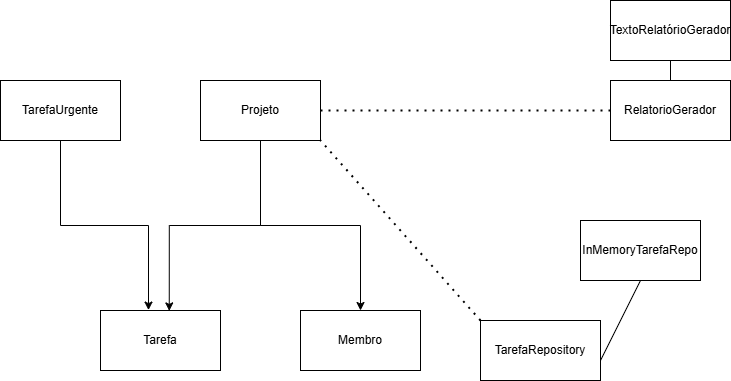

The diagram above was exported from draw.io. Its source (the exported page's mxGraphModel, read from the mxfile embedded in the PNG):
<mxGraphModel dx="1042" dy="527" grid="1" gridSize="10" guides="1" tooltips="1" connect="1" arrows="1" fold="1" page="1" pageScale="1" pageWidth="827" pageHeight="1169" math="0" shadow="0">
  <root>
    <mxCell id="0" />
    <mxCell id="1" parent="0" />
    <mxCell id="PaKH-im3WOErYBfFY5lM-1" value="&lt;font style=&quot;vertical-align: inherit;&quot;&gt;&lt;font style=&quot;vertical-align: inherit;&quot;&gt;Tarefa&lt;/font&gt;&lt;/font&gt;" style="rounded=0;whiteSpace=wrap;html=1;" vertex="1" parent="1">
      <mxGeometry x="140" y="520" width="120" height="60" as="geometry" />
    </mxCell>
    <mxCell id="PaKH-im3WOErYBfFY5lM-25" style="edgeStyle=orthogonalEdgeStyle;rounded=0;orthogonalLoop=1;jettySize=auto;html=1;entryX=0.5;entryY=0;entryDx=0;entryDy=0;" edge="1" parent="1" source="PaKH-im3WOErYBfFY5lM-2" target="PaKH-im3WOErYBfFY5lM-6">
      <mxGeometry relative="1" as="geometry" />
    </mxCell>
    <mxCell id="PaKH-im3WOErYBfFY5lM-2" value="&lt;font style=&quot;vertical-align: inherit;&quot;&gt;&lt;font style=&quot;vertical-align: inherit;&quot;&gt;Projeto&lt;/font&gt;&lt;/font&gt;" style="rounded=0;whiteSpace=wrap;html=1;" vertex="1" parent="1">
      <mxGeometry x="240" y="290" width="120" height="60" as="geometry" />
    </mxCell>
    <mxCell id="PaKH-im3WOErYBfFY5lM-3" value="&lt;font style=&quot;vertical-align: inherit;&quot;&gt;&lt;font style=&quot;vertical-align: inherit;&quot;&gt;TarefaUrgente&lt;/font&gt;&lt;/font&gt;" style="rounded=0;whiteSpace=wrap;html=1;" vertex="1" parent="1">
      <mxGeometry x="40" y="290" width="120" height="60" as="geometry" />
    </mxCell>
    <mxCell id="PaKH-im3WOErYBfFY5lM-6" value="&lt;font style=&quot;vertical-align: inherit;&quot;&gt;&lt;font style=&quot;vertical-align: inherit;&quot;&gt;Membro&lt;/font&gt;&lt;/font&gt;" style="rounded=0;whiteSpace=wrap;html=1;" vertex="1" parent="1">
      <mxGeometry x="340" y="520" width="120" height="60" as="geometry" />
    </mxCell>
    <mxCell id="PaKH-im3WOErYBfFY5lM-7" value="&lt;font style=&quot;vertical-align: inherit;&quot;&gt;&lt;font style=&quot;vertical-align: inherit;&quot;&gt;TarefaRepository&lt;/font&gt;&lt;/font&gt;" style="rounded=0;whiteSpace=wrap;html=1;" vertex="1" parent="1">
      <mxGeometry x="520" y="530" width="120" height="60" as="geometry" />
    </mxCell>
    <mxCell id="PaKH-im3WOErYBfFY5lM-9" value="&lt;font style=&quot;vertical-align: inherit;&quot;&gt;&lt;font style=&quot;vertical-align: inherit;&quot;&gt;RelatorioGerador&lt;/font&gt;&lt;/font&gt;" style="rounded=0;whiteSpace=wrap;html=1;" vertex="1" parent="1">
      <mxGeometry x="650" y="290" width="120" height="60" as="geometry" />
    </mxCell>
    <mxCell id="PaKH-im3WOErYBfFY5lM-10" value="&lt;font style=&quot;vertical-align: inherit;&quot;&gt;&lt;font style=&quot;vertical-align: inherit;&quot;&gt;TextoRelatórioGerador&lt;/font&gt;&lt;/font&gt;" style="rounded=0;whiteSpace=wrap;html=1;" vertex="1" parent="1">
      <mxGeometry x="650" y="210" width="120" height="60" as="geometry" />
    </mxCell>
    <mxCell id="PaKH-im3WOErYBfFY5lM-8" value="&lt;font style=&quot;vertical-align: inherit;&quot;&gt;&lt;font style=&quot;vertical-align: inherit;&quot;&gt;InMemoryTarefaRepo&lt;/font&gt;&lt;/font&gt;" style="rounded=0;whiteSpace=wrap;html=1;" vertex="1" parent="1">
      <mxGeometry x="620" y="430" width="120" height="60" as="geometry" />
    </mxCell>
    <mxCell id="PaKH-im3WOErYBfFY5lM-22" style="edgeStyle=orthogonalEdgeStyle;rounded=0;orthogonalLoop=1;jettySize=auto;html=1;entryX=0.573;entryY=0.007;entryDx=0;entryDy=0;entryPerimeter=0;" edge="1" parent="1" source="PaKH-im3WOErYBfFY5lM-2" target="PaKH-im3WOErYBfFY5lM-1">
      <mxGeometry relative="1" as="geometry" />
    </mxCell>
    <mxCell id="PaKH-im3WOErYBfFY5lM-23" style="edgeStyle=orthogonalEdgeStyle;rounded=0;orthogonalLoop=1;jettySize=auto;html=1;entryX=0.4;entryY=-0.007;entryDx=0;entryDy=0;entryPerimeter=0;" edge="1" parent="1" source="PaKH-im3WOErYBfFY5lM-3" target="PaKH-im3WOErYBfFY5lM-1">
      <mxGeometry relative="1" as="geometry" />
    </mxCell>
    <mxCell id="PaKH-im3WOErYBfFY5lM-35" value="" style="endArrow=none;dashed=1;html=1;dashPattern=1 3;strokeWidth=2;rounded=0;entryX=1;entryY=1;entryDx=0;entryDy=0;exitX=0;exitY=0;exitDx=0;exitDy=0;" edge="1" parent="1" source="PaKH-im3WOErYBfFY5lM-7" target="PaKH-im3WOErYBfFY5lM-2">
      <mxGeometry width="50" height="50" relative="1" as="geometry">
        <mxPoint x="480" y="350" as="sourcePoint" />
        <mxPoint x="400" y="350" as="targetPoint" />
      </mxGeometry>
    </mxCell>
    <mxCell id="PaKH-im3WOErYBfFY5lM-37" value="" style="endArrow=none;dashed=1;html=1;dashPattern=1 3;strokeWidth=2;rounded=0;entryX=0;entryY=0.5;entryDx=0;entryDy=0;exitX=1;exitY=0.5;exitDx=0;exitDy=0;" edge="1" parent="1" source="PaKH-im3WOErYBfFY5lM-2" target="PaKH-im3WOErYBfFY5lM-9">
      <mxGeometry width="50" height="50" relative="1" as="geometry">
        <mxPoint x="360" y="370" as="sourcePoint" />
        <mxPoint x="430.71067811865476" y="320" as="targetPoint" />
      </mxGeometry>
    </mxCell>
    <mxCell id="PaKH-im3WOErYBfFY5lM-39" value="" style="endArrow=none;html=1;rounded=0;exitX=0.5;exitY=1;exitDx=0;exitDy=0;" edge="1" parent="1" source="PaKH-im3WOErYBfFY5lM-10" target="PaKH-im3WOErYBfFY5lM-9">
      <mxGeometry width="50" height="50" relative="1" as="geometry">
        <mxPoint x="660" y="310" as="sourcePoint" />
        <mxPoint x="710" y="260" as="targetPoint" />
      </mxGeometry>
    </mxCell>
    <mxCell id="PaKH-im3WOErYBfFY5lM-41" value="" style="endArrow=none;html=1;rounded=0;entryX=0.5;entryY=1;entryDx=0;entryDy=0;" edge="1" parent="1" target="PaKH-im3WOErYBfFY5lM-8">
      <mxGeometry width="50" height="50" relative="1" as="geometry">
        <mxPoint x="640" y="570" as="sourcePoint" />
        <mxPoint x="690" y="520" as="targetPoint" />
      </mxGeometry>
    </mxCell>
  </root>
</mxGraphModel>